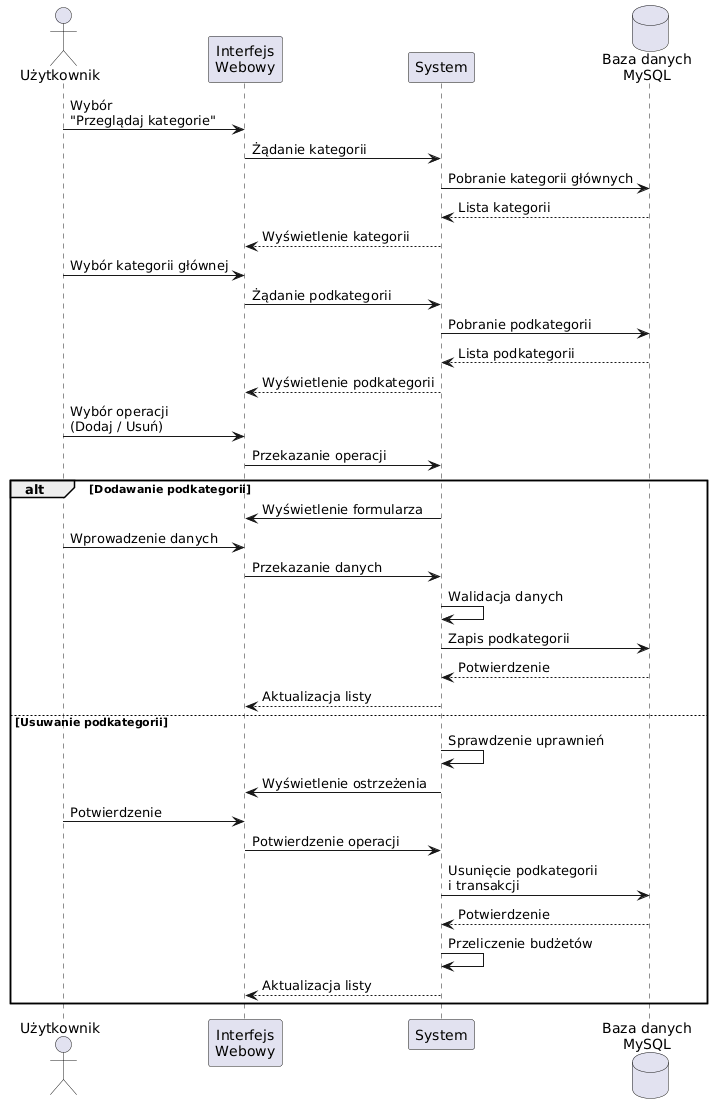

The diagram above was rendered by PlantUML. Its source (embedded in the PNG):
@startuml
actor Użytkownik
participant "Interfejs\nWebowy" as UI
participant "System" as SYS
database "Baza danych\nMySQL" as DB

Użytkownik -> UI : Wybór\n"Przeglądaj kategorie"
UI -> SYS : Żądanie kategorii
SYS -> DB : Pobranie kategorii głównych
DB --> SYS : Lista kategorii
SYS --> UI : Wyświetlenie kategorii

Użytkownik -> UI : Wybór kategorii głównej
UI -> SYS : Żądanie podkategorii
SYS -> DB : Pobranie podkategorii
DB --> SYS : Lista podkategorii
SYS --> UI : Wyświetlenie podkategorii

Użytkownik -> UI : Wybór operacji\n(Dodaj / Usuń)
UI -> SYS : Przekazanie operacji

alt Dodawanie podkategorii
    SYS -> UI : Wyświetlenie formularza
    Użytkownik -> UI : Wprowadzenie danych
    UI -> SYS : Przekazanie danych
    SYS -> SYS : Walidacja danych
    SYS -> DB : Zapis podkategorii
    DB --> SYS : Potwierdzenie
    SYS --> UI : Aktualizacja listy
else Usuwanie podkategorii
    SYS -> SYS : Sprawdzenie uprawnień
    SYS -> UI : Wyświetlenie ostrzeżenia
    Użytkownik -> UI : Potwierdzenie
    UI -> SYS : Potwierdzenie operacji
    SYS -> DB : Usunięcie podkategorii\ni transakcji
    DB --> SYS : Potwierdzenie
    SYS -> SYS : Przeliczenie budżetów
    SYS --> UI : Aktualizacja listy
end
@enduml